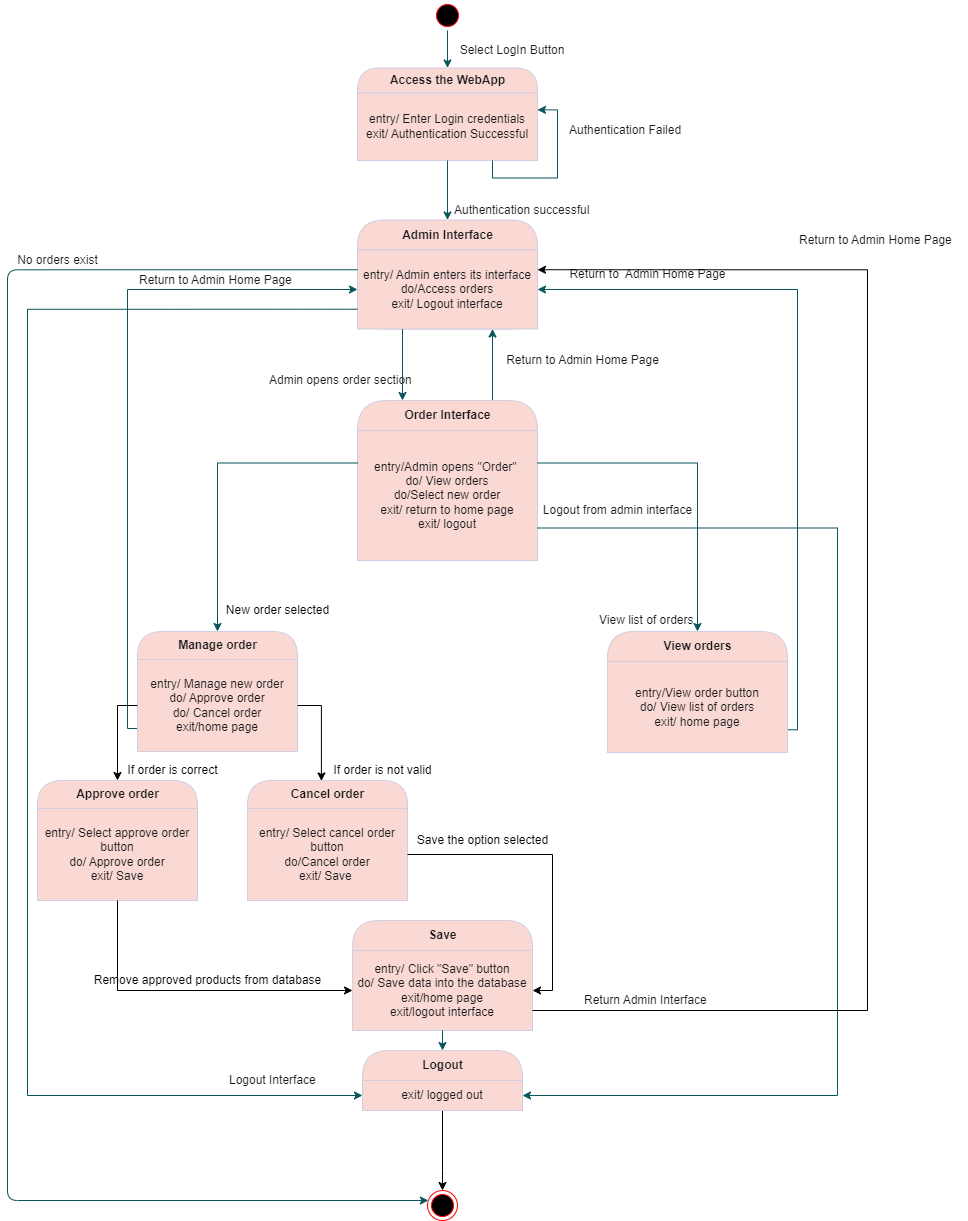

The diagram above was exported from draw.io. Its source (the exported page's mxGraphModel, read from the mxfile embedded in the PNG):
<mxGraphModel dx="1900" dy="565" grid="1" gridSize="10" guides="1" tooltips="1" connect="1" arrows="1" fold="1" page="1" pageScale="1" pageWidth="850" pageHeight="1100" math="0" shadow="0">
  <root>
    <mxCell id="0" />
    <mxCell id="1" parent="0" />
    <mxCell id="2" style="edgeStyle=orthogonalEdgeStyle;rounded=0;orthogonalLoop=1;jettySize=auto;html=1;exitX=0.5;exitY=1;exitDx=0;exitDy=0;entryX=0.5;entryY=0;entryDx=0;entryDy=0;strokeColor=#09555B;fontColor=#1A1A1A;" parent="1" source="3" target="4" edge="1">
      <mxGeometry relative="1" as="geometry" />
    </mxCell>
    <mxCell id="3" value="" style="ellipse;html=1;shape=startState;fillColor=#000000;strokeColor=#FF0000;fontColor=#1A1A1A;" parent="1" vertex="1">
      <mxGeometry x="325" width="30" height="30" as="geometry" />
    </mxCell>
    <mxCell id="4" value="Access the WebApp" style="swimlane;html=1;fontStyle=1;align=center;verticalAlign=middle;childLayout=stackLayout;horizontal=1;startSize=25;horizontalStack=0;resizeParent=0;resizeLast=1;container=0;collapsible=0;rounded=1;arcSize=30;strokeColor=#D0CEE2;fillColor=#FAD9D5;swimlaneFillColor=#ffffc0;fontColor=#1A1A1A;" parent="1" vertex="1">
      <mxGeometry x="250" y="67.5" width="180" height="92.5" as="geometry" />
    </mxCell>
    <mxCell id="5" value="entry/ Enter Login credentials&lt;br&gt;exit/ Authentication Successful" style="text;html=1;strokeColor=#D0CEE2;fillColor=#FAD9D5;align=center;verticalAlign=middle;spacingLeft=4;spacingRight=4;whiteSpace=wrap;overflow=hidden;rotatable=0;fontColor=#1A1A1A;" parent="4" vertex="1">
      <mxGeometry y="25" width="180" height="67.5" as="geometry" />
    </mxCell>
    <mxCell id="6" style="edgeStyle=orthogonalEdgeStyle;rounded=0;orthogonalLoop=1;jettySize=auto;html=1;exitX=0.75;exitY=1;exitDx=0;exitDy=0;entryX=1;entryY=0.25;entryDx=0;entryDy=0;strokeColor=#09555B;fontColor=#1A1A1A;" parent="4" source="5" target="5" edge="1">
      <mxGeometry relative="1" as="geometry">
        <Array as="points">
          <mxPoint x="135" y="110" />
          <mxPoint x="200" y="110" />
          <mxPoint x="200" y="42" />
        </Array>
      </mxGeometry>
    </mxCell>
    <mxCell id="8" value="Admin Interface" style="swimlane;html=1;fontStyle=1;align=center;verticalAlign=middle;childLayout=stackLayout;horizontal=1;startSize=30;horizontalStack=0;resizeParent=0;resizeLast=1;container=0;collapsible=0;rounded=1;arcSize=30;strokeColor=#D0CEE2;fillColor=#FAD9D5;swimlaneFillColor=#ffffc0;fontColor=#1A1A1A;" parent="1" vertex="1">
      <mxGeometry x="250" y="219.5" width="180" height="109" as="geometry" />
    </mxCell>
    <mxCell id="9" value="entry/ Admin enters its interface&lt;br&gt;do/Access orders&lt;br&gt;exit/ Logout interface" style="text;html=1;strokeColor=#D0CEE2;fillColor=#FAD9D5;align=center;verticalAlign=middle;spacingLeft=4;spacingRight=4;whiteSpace=wrap;overflow=hidden;rotatable=0;fontColor=#1A1A1A;" parent="8" vertex="1">
      <mxGeometry y="30" width="180" height="79" as="geometry" />
    </mxCell>
    <mxCell id="10" style="edgeStyle=orthogonalEdgeStyle;rounded=0;orthogonalLoop=1;jettySize=auto;html=1;exitX=0.5;exitY=1;exitDx=0;exitDy=0;entryX=0.5;entryY=0;entryDx=0;entryDy=0;strokeColor=#09555B;fontColor=#1A1A1A;" parent="1" source="5" target="8" edge="1">
      <mxGeometry relative="1" as="geometry" />
    </mxCell>
    <mxCell id="11" value="Authentication successful" style="text;html=1;resizable=0;points=[];autosize=1;align=left;verticalAlign=top;spacingTop=-4;fontColor=#1A1A1A;" parent="1" vertex="1">
      <mxGeometry x="345" y="199.5" width="150" height="20" as="geometry" />
    </mxCell>
    <mxCell id="12" value="Authentication Failed" style="text;html=1;resizable=0;points=[];autosize=1;align=left;verticalAlign=top;spacingTop=-4;fontColor=#1A1A1A;" parent="1" vertex="1">
      <mxGeometry x="460" y="120" width="130" height="20" as="geometry" />
    </mxCell>
    <mxCell id="13" style="edgeStyle=orthogonalEdgeStyle;rounded=0;orthogonalLoop=1;jettySize=auto;html=1;exitX=0.75;exitY=0;exitDx=0;exitDy=0;entryX=0.75;entryY=1;entryDx=0;entryDy=0;strokeColor=#09555B;fontColor=#1A1A1A;" parent="1" source="14" target="9" edge="1">
      <mxGeometry relative="1" as="geometry" />
    </mxCell>
    <mxCell id="14" value="Order Interface" style="swimlane;html=1;fontStyle=1;align=center;verticalAlign=middle;childLayout=stackLayout;horizontal=1;startSize=30;horizontalStack=0;resizeParent=0;resizeLast=1;container=0;collapsible=0;rounded=1;arcSize=34;strokeColor=#D0CEE2;fillColor=#FAD9D5;swimlaneFillColor=#ffffc0;fontColor=#1A1A1A;" parent="1" vertex="1">
      <mxGeometry x="250" y="400" width="180" height="160" as="geometry" />
    </mxCell>
    <mxCell id="15" value="entry/Admin opens &quot;Order&quot;&amp;nbsp;&lt;br&gt;do/ View orders&lt;br&gt;do/Select new&amp;nbsp;order&lt;br&gt;exit/ return to home page&lt;br&gt;exit/ logout" style="text;html=1;strokeColor=#D0CEE2;fillColor=#FAD9D5;align=center;verticalAlign=middle;spacingLeft=4;spacingRight=4;whiteSpace=wrap;overflow=hidden;rotatable=0;fontColor=#1A1A1A;" parent="14" vertex="1">
      <mxGeometry y="30" width="180" height="130" as="geometry" />
    </mxCell>
    <mxCell id="16" value="Admin opens order section" style="text;html=1;resizable=0;points=[];autosize=1;align=left;verticalAlign=top;spacingTop=-4;fontColor=#1A1A1A;" parent="1" vertex="1">
      <mxGeometry x="160" y="370" width="160" height="20" as="geometry" />
    </mxCell>
    <mxCell id="17" style="edgeStyle=orthogonalEdgeStyle;rounded=0;orthogonalLoop=1;jettySize=auto;html=1;exitX=0;exitY=0.75;exitDx=0;exitDy=0;entryX=0;entryY=0.5;entryDx=0;entryDy=0;strokeColor=#09555B;fontColor=#1A1A1A;" parent="1" source="19" target="9" edge="1">
      <mxGeometry relative="1" as="geometry">
        <Array as="points">
          <mxPoint x="20" y="728" />
          <mxPoint x="20" y="289" />
        </Array>
      </mxGeometry>
    </mxCell>
    <mxCell id="18" value="Manage order" style="swimlane;html=1;fontStyle=1;align=center;verticalAlign=middle;childLayout=stackLayout;horizontal=1;startSize=28;horizontalStack=0;resizeParent=0;resizeLast=1;container=0;collapsible=0;rounded=1;arcSize=30;strokeColor=#D0CEE2;fillColor=#FAD9D5;swimlaneFillColor=#ffffc0;fontColor=#1A1A1A;" parent="1" vertex="1">
      <mxGeometry x="30" y="631" width="160" height="120" as="geometry" />
    </mxCell>
    <mxCell id="19" value="entry/ Manage new order&lt;br&gt;do/ Approve order&lt;br&gt;do/ Cancel order&lt;br&gt;exit/home page" style="text;html=1;strokeColor=#D0CEE2;fillColor=#FAD9D5;align=center;verticalAlign=middle;spacingLeft=4;spacingRight=4;whiteSpace=wrap;overflow=hidden;rotatable=0;fontColor=#1A1A1A;" parent="18" vertex="1">
      <mxGeometry y="28" width="160" height="92" as="geometry" />
    </mxCell>
    <mxCell id="20" style="edgeStyle=orthogonalEdgeStyle;rounded=0;orthogonalLoop=1;jettySize=auto;html=1;exitX=0;exitY=0.25;exitDx=0;exitDy=0;entryX=0.5;entryY=0;entryDx=0;entryDy=0;strokeColor=#09555B;fontColor=#1A1A1A;" parent="1" source="15" target="18" edge="1">
      <mxGeometry relative="1" as="geometry" />
    </mxCell>
    <mxCell id="21" style="edgeStyle=orthogonalEdgeStyle;rounded=0;orthogonalLoop=1;jettySize=auto;html=1;exitX=1;exitY=0.75;exitDx=0;exitDy=0;entryX=1;entryY=0.5;entryDx=0;entryDy=0;strokeColor=#09555B;fontColor=#1A1A1A;" parent="1" source="23" target="9" edge="1">
      <mxGeometry relative="1" as="geometry">
        <Array as="points">
          <mxPoint x="690" y="729" />
          <mxPoint x="690" y="289" />
        </Array>
      </mxGeometry>
    </mxCell>
    <mxCell id="22" value="View orders" style="swimlane;html=1;fontStyle=1;align=center;verticalAlign=middle;childLayout=stackLayout;horizontal=1;startSize=30;horizontalStack=0;resizeParent=0;resizeLast=1;container=0;collapsible=0;rounded=1;arcSize=30;strokeColor=#D0CEE2;fillColor=#FAD9D5;swimlaneFillColor=#ffffc0;fontColor=#1A1A1A;" parent="1" vertex="1">
      <mxGeometry x="500" y="631" width="180" height="121" as="geometry" />
    </mxCell>
    <mxCell id="23" value="entry/View order button&lt;br&gt;do/ View list of orders&lt;br&gt;exit/ home page" style="text;html=1;strokeColor=#D0CEE2;fillColor=#FAD9D5;align=center;verticalAlign=middle;spacingLeft=4;spacingRight=4;whiteSpace=wrap;overflow=hidden;rotatable=0;fontColor=#1A1A1A;" parent="22" vertex="1">
      <mxGeometry y="30" width="180" height="91" as="geometry" />
    </mxCell>
    <mxCell id="E9pvg0OFxBh4yRJoelGt-60" style="edgeStyle=orthogonalEdgeStyle;rounded=0;orthogonalLoop=1;jettySize=auto;html=1;exitX=0.5;exitY=1;exitDx=0;exitDy=0;strokeColor=#09555B;fontColor=#1A1A1A;" parent="22" source="23" target="23" edge="1">
      <mxGeometry relative="1" as="geometry" />
    </mxCell>
    <mxCell id="24" style="edgeStyle=orthogonalEdgeStyle;rounded=0;orthogonalLoop=1;jettySize=auto;html=1;exitX=1;exitY=0.25;exitDx=0;exitDy=0;entryX=0.5;entryY=0;entryDx=0;entryDy=0;strokeColor=#09555B;fontColor=#1A1A1A;" parent="1" source="15" target="22" edge="1">
      <mxGeometry relative="1" as="geometry" />
    </mxCell>
    <mxCell id="28" value="Save" style="swimlane;html=1;fontStyle=1;align=center;verticalAlign=middle;childLayout=stackLayout;horizontal=1;startSize=30;horizontalStack=0;resizeParent=0;resizeLast=1;container=0;collapsible=0;rounded=1;arcSize=30;strokeColor=#D0CEE2;fillColor=#FAD9D5;swimlaneFillColor=#ffffc0;fontColor=#1A1A1A;" parent="1" vertex="1">
      <mxGeometry x="245" y="920" width="180" height="110" as="geometry" />
    </mxCell>
    <mxCell id="29" value="entry/ Click &quot;Save&quot; button&lt;br&gt;do/ Save data into the database&lt;br&gt;exit/home page&lt;br&gt;exit/logout interface" style="text;html=1;strokeColor=#D0CEE2;fillColor=#FAD9D5;align=center;verticalAlign=middle;spacingLeft=4;spacingRight=4;whiteSpace=wrap;overflow=hidden;rotatable=0;fontColor=#1A1A1A;" parent="28" vertex="1">
      <mxGeometry y="30" width="180" height="80" as="geometry" />
    </mxCell>
    <mxCell id="36" value="Return to Admin Home Page" style="text;html=1;resizable=0;points=[];autosize=1;align=left;verticalAlign=top;spacingTop=-4;fontColor=#1A1A1A;" parent="1" vertex="1">
      <mxGeometry x="30" y="270" width="170" height="20" as="geometry" />
    </mxCell>
    <mxCell id="39" value="Return to Admin Home Page" style="text;html=1;resizable=0;points=[];autosize=1;align=left;verticalAlign=top;spacingTop=-4;fontColor=#1A1A1A;" parent="1" vertex="1">
      <mxGeometry x="690" y="230" width="170" height="20" as="geometry" />
    </mxCell>
    <mxCell id="40" style="edgeStyle=orthogonalEdgeStyle;rounded=0;orthogonalLoop=1;jettySize=auto;html=1;exitX=0.25;exitY=1;exitDx=0;exitDy=0;entryX=0.25;entryY=0;entryDx=0;entryDy=0;strokeColor=#09555B;fontColor=#1A1A1A;" parent="1" source="9" target="14" edge="1">
      <mxGeometry relative="1" as="geometry" />
    </mxCell>
    <mxCell id="44" value="View list of orders" style="text;html=1;resizable=0;points=[];autosize=1;align=left;verticalAlign=top;spacingTop=-4;fontColor=#1A1A1A;" parent="1" vertex="1">
      <mxGeometry x="490" y="610" width="110" height="20" as="geometry" />
    </mxCell>
    <mxCell id="O1PQEoCGrYHe6eUkosjE-65" value="" style="edgeStyle=orthogonalEdgeStyle;rounded=0;orthogonalLoop=1;jettySize=auto;html=1;" parent="1" source="47" target="E9pvg0OFxBh4yRJoelGt-94" edge="1">
      <mxGeometry relative="1" as="geometry">
        <Array as="points">
          <mxPoint x="335" y="1170" />
          <mxPoint x="335" y="1170" />
        </Array>
      </mxGeometry>
    </mxCell>
    <mxCell id="47" value="Logout" style="swimlane;html=1;fontStyle=1;align=center;verticalAlign=middle;childLayout=stackLayout;horizontal=1;startSize=30;horizontalStack=0;resizeParent=0;resizeLast=1;container=0;collapsible=0;rounded=1;arcSize=30;strokeColor=#D0CEE2;fillColor=#FAD9D5;swimlaneFillColor=#ffffc0;fontColor=#1A1A1A;" parent="1" vertex="1">
      <mxGeometry x="255" y="1050" width="160" height="60" as="geometry" />
    </mxCell>
    <mxCell id="48" value="exit/ logged out" style="text;html=1;strokeColor=#D0CEE2;fillColor=#FAD9D5;align=center;verticalAlign=middle;spacingLeft=4;spacingRight=4;whiteSpace=wrap;overflow=hidden;rotatable=0;fontColor=#1A1A1A;" parent="47" vertex="1">
      <mxGeometry y="30" width="160" height="30" as="geometry" />
    </mxCell>
    <mxCell id="E9pvg0OFxBh4yRJoelGt-87" value="exit/ logged out" style="text;html=1;strokeColor=#D0CEE2;fillColor=#FAD9D5;align=center;verticalAlign=middle;spacingLeft=4;spacingRight=4;whiteSpace=wrap;overflow=hidden;rotatable=0;fontColor=#1A1A1A;" parent="47" vertex="1">
      <mxGeometry y="60" width="160" as="geometry" />
    </mxCell>
    <mxCell id="49" style="edgeStyle=orthogonalEdgeStyle;rounded=0;orthogonalLoop=1;jettySize=auto;html=1;exitX=0.5;exitY=1;exitDx=0;exitDy=0;entryX=0.5;entryY=0;entryDx=0;entryDy=0;strokeColor=#09555B;fontColor=#1A1A1A;" parent="1" source="29" target="47" edge="1">
      <mxGeometry relative="1" as="geometry" />
    </mxCell>
    <mxCell id="50" value="Return Admin Interface" style="text;html=1;resizable=0;points=[];autosize=1;align=left;verticalAlign=top;spacingTop=-4;fontColor=#1A1A1A;" parent="1" vertex="1">
      <mxGeometry x="475" y="990" width="140" height="20" as="geometry" />
    </mxCell>
    <mxCell id="51" value="Logout Interface" style="text;html=1;resizable=0;points=[];autosize=1;align=left;verticalAlign=top;spacingTop=-4;fontColor=#1A1A1A;" parent="1" vertex="1">
      <mxGeometry x="120" y="1070" width="100" height="20" as="geometry" />
    </mxCell>
    <mxCell id="E9pvg0OFxBh4yRJoelGt-54" value="Select LogIn Button" style="text;html=1;strokeColor=none;fillColor=none;align=center;verticalAlign=middle;whiteSpace=wrap;rounded=0;fontColor=#1A1A1A;" parent="1" vertex="1">
      <mxGeometry x="340" y="40" width="130" height="20" as="geometry" />
    </mxCell>
    <mxCell id="E9pvg0OFxBh4yRJoelGt-67" value="&lt;span style=&quot;text-align: left&quot;&gt;Return to&amp;nbsp; Admin Home Page&lt;/span&gt;" style="text;html=1;align=center;verticalAlign=middle;resizable=0;points=[];autosize=1;strokeColor=none;fillColor=none;fontColor=#1A1A1A;" parent="1" vertex="1">
      <mxGeometry x="455" y="264" width="170" height="20" as="geometry" />
    </mxCell>
    <mxCell id="E9pvg0OFxBh4yRJoelGt-70" value="&lt;span style=&quot;text-align: left&quot;&gt;Return to Admin Home Page&lt;/span&gt;" style="text;html=1;align=center;verticalAlign=middle;resizable=0;points=[];autosize=1;strokeColor=none;fillColor=none;fontColor=#1A1A1A;" parent="1" vertex="1">
      <mxGeometry x="390" y="350" width="170" height="20" as="geometry" />
    </mxCell>
    <mxCell id="E9pvg0OFxBh4yRJoelGt-72" style="edgeStyle=orthogonalEdgeStyle;rounded=0;orthogonalLoop=1;jettySize=auto;html=1;exitX=0;exitY=0.75;exitDx=0;exitDy=0;entryX=0;entryY=0.5;entryDx=0;entryDy=0;strokeColor=#09555B;fontColor=#1A1A1A;" parent="1" source="9" target="48" edge="1">
      <mxGeometry relative="1" as="geometry">
        <Array as="points">
          <mxPoint x="-80" y="309" />
          <mxPoint x="-80" y="1095" />
        </Array>
      </mxGeometry>
    </mxCell>
    <mxCell id="E9pvg0OFxBh4yRJoelGt-73" style="edgeStyle=orthogonalEdgeStyle;rounded=0;orthogonalLoop=1;jettySize=auto;html=1;exitX=1;exitY=0.75;exitDx=0;exitDy=0;entryX=1;entryY=0.5;entryDx=0;entryDy=0;strokeColor=#09555B;fontColor=#1A1A1A;" parent="1" source="15" target="48" edge="1">
      <mxGeometry relative="1" as="geometry">
        <Array as="points">
          <mxPoint x="730" y="528" />
          <mxPoint x="730" y="1095" />
        </Array>
      </mxGeometry>
    </mxCell>
    <mxCell id="E9pvg0OFxBh4yRJoelGt-74" value="Logout from admin interface" style="text;html=1;align=center;verticalAlign=middle;resizable=0;points=[];autosize=1;strokeColor=none;fillColor=none;fontColor=#1A1A1A;" parent="1" vertex="1">
      <mxGeometry x="430" y="500" width="160" height="20" as="geometry" />
    </mxCell>
    <mxCell id="E9pvg0OFxBh4yRJoelGt-94" value="" style="ellipse;html=1;shape=endState;fillColor=#000000;strokeColor=#FF0000;" parent="1" vertex="1">
      <mxGeometry x="320" y="1190" width="30" height="30" as="geometry" />
    </mxCell>
    <mxCell id="E9pvg0OFxBh4yRJoelGt-98" style="edgeStyle=orthogonalEdgeStyle;curved=0;rounded=1;sketch=0;orthogonalLoop=1;jettySize=auto;html=1;exitX=0;exitY=0.25;exitDx=0;exitDy=0;fontColor=#1A1A1A;strokeColor=#09555B;" parent="1" source="9" target="E9pvg0OFxBh4yRJoelGt-94" edge="1">
      <mxGeometry relative="1" as="geometry">
        <Array as="points">
          <mxPoint x="-100" y="269" />
          <mxPoint x="-100" y="1200" />
        </Array>
      </mxGeometry>
    </mxCell>
    <mxCell id="E9pvg0OFxBh4yRJoelGt-99" value="No orders exist" style="text;html=1;align=center;verticalAlign=middle;resizable=0;points=[];autosize=1;strokeColor=none;fillColor=none;fontColor=#1A1A1A;" parent="1" vertex="1">
      <mxGeometry x="-100" y="250" width="100" height="20" as="geometry" />
    </mxCell>
    <mxCell id="O1PQEoCGrYHe6eUkosjE-51" value="New order selected" style="text;html=1;align=center;verticalAlign=middle;resizable=0;points=[];autosize=1;strokeColor=none;fillColor=none;" parent="1" vertex="1">
      <mxGeometry x="110" y="600" width="120" height="20" as="geometry" />
    </mxCell>
    <mxCell id="O1PQEoCGrYHe6eUkosjE-53" value="Cancel order" style="swimlane;html=1;fontStyle=1;align=center;verticalAlign=middle;childLayout=stackLayout;horizontal=1;startSize=28;horizontalStack=0;resizeParent=0;resizeLast=1;container=0;collapsible=0;rounded=1;arcSize=30;strokeColor=#D0CEE2;fillColor=#FAD9D5;swimlaneFillColor=#ffffc0;fontColor=#1A1A1A;" parent="1" vertex="1">
      <mxGeometry x="140" y="780" width="160" height="120" as="geometry" />
    </mxCell>
    <mxCell id="O1PQEoCGrYHe6eUkosjE-54" value="entry/ Select cancel order button&lt;br&gt;do/Cancel order&lt;br&gt;exit/ Save&amp;nbsp;" style="text;html=1;strokeColor=#D0CEE2;fillColor=#FAD9D5;align=center;verticalAlign=middle;spacingLeft=4;spacingRight=4;whiteSpace=wrap;overflow=hidden;rotatable=0;fontColor=#1A1A1A;" parent="O1PQEoCGrYHe6eUkosjE-53" vertex="1">
      <mxGeometry y="28" width="160" height="92" as="geometry" />
    </mxCell>
    <mxCell id="O1PQEoCGrYHe6eUkosjE-55" value="Approve order" style="swimlane;html=1;fontStyle=1;align=center;verticalAlign=middle;childLayout=stackLayout;horizontal=1;startSize=28;horizontalStack=0;resizeParent=0;resizeLast=1;container=0;collapsible=0;rounded=1;arcSize=30;strokeColor=#D0CEE2;fillColor=#FAD9D5;swimlaneFillColor=#ffffc0;fontColor=#1A1A1A;" parent="1" vertex="1">
      <mxGeometry x="-70" y="780" width="160" height="120" as="geometry" />
    </mxCell>
    <mxCell id="O1PQEoCGrYHe6eUkosjE-56" value="entry/ Select approve order button&lt;br&gt;do/ Approve order&lt;br&gt;exit/ Save" style="text;html=1;strokeColor=#D0CEE2;fillColor=#FAD9D5;align=center;verticalAlign=middle;spacingLeft=4;spacingRight=4;whiteSpace=wrap;overflow=hidden;rotatable=0;fontColor=#1A1A1A;" parent="O1PQEoCGrYHe6eUkosjE-55" vertex="1">
      <mxGeometry y="28" width="160" height="92" as="geometry" />
    </mxCell>
    <mxCell id="O1PQEoCGrYHe6eUkosjE-57" style="edgeStyle=orthogonalEdgeStyle;rounded=0;orthogonalLoop=1;jettySize=auto;html=1;exitX=1;exitY=0.5;exitDx=0;exitDy=0;entryX=0.462;entryY=0.004;entryDx=0;entryDy=0;entryPerimeter=0;" parent="1" source="19" target="O1PQEoCGrYHe6eUkosjE-53" edge="1">
      <mxGeometry relative="1" as="geometry" />
    </mxCell>
    <mxCell id="O1PQEoCGrYHe6eUkosjE-58" style="edgeStyle=orthogonalEdgeStyle;rounded=0;orthogonalLoop=1;jettySize=auto;html=1;exitX=0;exitY=0.5;exitDx=0;exitDy=0;entryX=0.5;entryY=0;entryDx=0;entryDy=0;" parent="1" source="19" target="O1PQEoCGrYHe6eUkosjE-55" edge="1">
      <mxGeometry relative="1" as="geometry" />
    </mxCell>
    <mxCell id="O1PQEoCGrYHe6eUkosjE-59" value="If order is correct" style="text;html=1;align=center;verticalAlign=middle;resizable=0;points=[];autosize=1;strokeColor=none;fillColor=none;" parent="1" vertex="1">
      <mxGeometry x="10" y="760" width="110" height="20" as="geometry" />
    </mxCell>
    <mxCell id="O1PQEoCGrYHe6eUkosjE-60" value="If order is not valid" style="text;html=1;align=center;verticalAlign=middle;resizable=0;points=[];autosize=1;strokeColor=none;fillColor=none;" parent="1" vertex="1">
      <mxGeometry x="220" y="760" width="110" height="20" as="geometry" />
    </mxCell>
    <mxCell id="O1PQEoCGrYHe6eUkosjE-61" style="edgeStyle=orthogonalEdgeStyle;rounded=0;orthogonalLoop=1;jettySize=auto;html=1;exitX=0.5;exitY=1;exitDx=0;exitDy=0;entryX=0;entryY=0.5;entryDx=0;entryDy=0;" parent="1" source="O1PQEoCGrYHe6eUkosjE-56" target="29" edge="1">
      <mxGeometry relative="1" as="geometry" />
    </mxCell>
    <mxCell id="O1PQEoCGrYHe6eUkosjE-62" style="edgeStyle=orthogonalEdgeStyle;rounded=0;orthogonalLoop=1;jettySize=auto;html=1;exitX=1;exitY=0.5;exitDx=0;exitDy=0;entryX=1;entryY=0.5;entryDx=0;entryDy=0;" parent="1" source="O1PQEoCGrYHe6eUkosjE-54" target="29" edge="1">
      <mxGeometry relative="1" as="geometry" />
    </mxCell>
    <mxCell id="O1PQEoCGrYHe6eUkosjE-63" value="Remove approved products from database" style="text;html=1;align=center;verticalAlign=middle;resizable=0;points=[];autosize=1;strokeColor=none;fillColor=none;" parent="1" vertex="1">
      <mxGeometry x="-20" y="970" width="240" height="20" as="geometry" />
    </mxCell>
    <mxCell id="O1PQEoCGrYHe6eUkosjE-64" value="Save the option selected" style="text;html=1;align=center;verticalAlign=middle;resizable=0;points=[];autosize=1;strokeColor=none;fillColor=none;" parent="1" vertex="1">
      <mxGeometry x="300" y="830" width="150" height="20" as="geometry" />
    </mxCell>
    <mxCell id="O1PQEoCGrYHe6eUkosjE-66" style="edgeStyle=orthogonalEdgeStyle;rounded=0;orthogonalLoop=1;jettySize=auto;html=1;exitX=1;exitY=0.75;exitDx=0;exitDy=0;entryX=1;entryY=0.25;entryDx=0;entryDy=0;" parent="1" source="29" target="9" edge="1">
      <mxGeometry relative="1" as="geometry">
        <Array as="points">
          <mxPoint x="760" y="1010" />
          <mxPoint x="760" y="269" />
        </Array>
      </mxGeometry>
    </mxCell>
  </root>
</mxGraphModel>